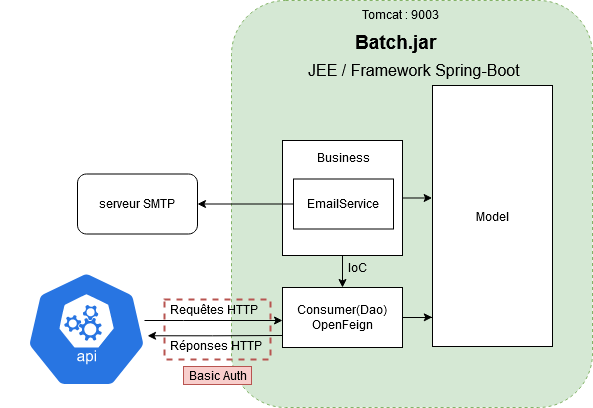

The diagram above was exported from draw.io. Its source (the exported page's mxGraphModel, read from the mxfile embedded in the PNG):
<mxGraphModel dx="1381" dy="530" grid="0" gridSize="10" guides="1" tooltips="1" connect="1" arrows="1" fold="1" page="0" pageScale="1" pageWidth="827" pageHeight="1169" math="0" shadow="0">
  <root>
    <mxCell id="0" />
    <mxCell id="1" parent="0" />
    <mxCell id="YOeEOqbLiin4JvyPt-bu-10" value="" style="rounded=1;whiteSpace=wrap;html=1;dashed=1;fillColor=#d5e8d4;strokeColor=#82b366;" parent="1" vertex="1">
      <mxGeometry x="180" y="56" width="361" height="407" as="geometry" />
    </mxCell>
    <mxCell id="YOeEOqbLiin4JvyPt-bu-5" value="" style="edgeStyle=orthogonalEdgeStyle;rounded=0;orthogonalLoop=1;jettySize=auto;html=1;" parent="1" source="YOeEOqbLiin4JvyPt-bu-2" target="YOeEOqbLiin4JvyPt-bu-4" edge="1">
      <mxGeometry relative="1" as="geometry" />
    </mxCell>
    <mxCell id="YOeEOqbLiin4JvyPt-bu-33" style="edgeStyle=orthogonalEdgeStyle;rounded=0;orthogonalLoop=1;jettySize=auto;html=1;exitX=1;exitY=0.5;exitDx=0;exitDy=0;startArrow=none;startFill=0;endArrow=classic;endFill=1;entryX=-0.003;entryY=0.431;entryDx=0;entryDy=0;entryPerimeter=0;" parent="1" source="YOeEOqbLiin4JvyPt-bu-2" target="YOeEOqbLiin4JvyPt-bu-6" edge="1">
      <mxGeometry relative="1" as="geometry">
        <mxPoint x="371" y="281" as="targetPoint" />
      </mxGeometry>
    </mxCell>
    <mxCell id="YOeEOqbLiin4JvyPt-bu-2" value="" style="rounded=0;whiteSpace=wrap;html=1;" parent="1" vertex="1">
      <mxGeometry x="231" y="196" width="120" height="115" as="geometry" />
    </mxCell>
    <mxCell id="YOeEOqbLiin4JvyPt-bu-32" style="edgeStyle=orthogonalEdgeStyle;rounded=0;orthogonalLoop=1;jettySize=auto;html=1;exitX=1;exitY=0.5;exitDx=0;exitDy=0;startArrow=none;startFill=0;endArrow=classic;endFill=1;entryX=-0.002;entryY=0.888;entryDx=0;entryDy=0;entryPerimeter=0;" parent="1" source="YOeEOqbLiin4JvyPt-bu-4" target="YOeEOqbLiin4JvyPt-bu-6" edge="1">
      <mxGeometry relative="1" as="geometry" />
    </mxCell>
    <mxCell id="YOeEOqbLiin4JvyPt-bu-4" value="&lt;div&gt;Consumer(Dao)&lt;/div&gt;OpenFeign" style="rounded=0;whiteSpace=wrap;html=1;" parent="1" vertex="1">
      <mxGeometry x="231" y="343" width="120" height="60" as="geometry" />
    </mxCell>
    <mxCell id="YOeEOqbLiin4JvyPt-bu-6" value="Model" style="rounded=0;whiteSpace=wrap;html=1;" parent="1" vertex="1">
      <mxGeometry x="381" y="141" width="120" height="261" as="geometry" />
    </mxCell>
    <mxCell id="YOeEOqbLiin4JvyPt-bu-11" value="&lt;font style=&quot;font-size: 16px&quot;&gt;JEE / Framework Spring-Boot&lt;/font&gt;" style="text;html=1;resizable=0;points=[];autosize=1;align=left;verticalAlign=top;spacingTop=-4;" parent="1" vertex="1">
      <mxGeometry x="255" y="114" width="222" height="16" as="geometry" />
    </mxCell>
    <mxCell id="YOeEOqbLiin4JvyPt-bu-18" value="&lt;font style=&quot;font-size: 19px&quot;&gt;&lt;b&gt;Batch.jar&lt;/b&gt;&lt;/font&gt;" style="text;html=1;resizable=0;points=[];autosize=1;align=left;verticalAlign=top;spacingTop=-4;" parent="1" vertex="1">
      <mxGeometry x="302" y="84" width="91" height="17" as="geometry" />
    </mxCell>
    <mxCell id="VZYN8gWvp6VIsO8oGJX2-2" value="IoC" style="text;html=1;resizable=0;points=[];autosize=1;align=left;verticalAlign=top;spacingTop=-4;" parent="1" vertex="1">
      <mxGeometry x="294.5" y="314.5" width="29" height="14" as="geometry" />
    </mxCell>
    <mxCell id="VZYN8gWvp6VIsO8oGJX2-4" value="Tomcat : 9003" style="text;html=1;resizable=0;points=[];autosize=1;align=left;verticalAlign=top;spacingTop=-4;" parent="1" vertex="1">
      <mxGeometry x="309" y="61" width="87" height="14" as="geometry" />
    </mxCell>
    <mxCell id="2giANIoEAVVfGY8iUyG--3" value="&lt;div&gt;Requêtes HTTP&lt;/div&gt;&lt;div&gt;&lt;br&gt;&lt;/div&gt;" style="text;html=1;resizable=0;points=[];autosize=1;align=left;verticalAlign=top;spacingTop=-4;" parent="1" vertex="1">
      <mxGeometry x="117" y="356" width="98" height="28" as="geometry" />
    </mxCell>
    <mxCell id="2giANIoEAVVfGY8iUyG--4" value="Réponses HTTP" style="text;html=1;resizable=0;points=[];autosize=1;align=left;verticalAlign=top;spacingTop=-4;" parent="1" vertex="1">
      <mxGeometry x="117" y="392" width="102" height="14" as="geometry" />
    </mxCell>
    <mxCell id="2giANIoEAVVfGY8iUyG--5" style="edgeStyle=orthogonalEdgeStyle;rounded=0;orthogonalLoop=1;jettySize=auto;html=1;entryX=0;entryY=0.25;entryDx=0;entryDy=0;startArrow=classic;startFill=1;endArrow=none;endFill=0;exitX=0.855;exitY=0.556;exitDx=0;exitDy=0;exitPerimeter=0;" parent="1" source="2giANIoEAVVfGY8iUyG--7" edge="1">
      <mxGeometry relative="1" as="geometry">
        <mxPoint x="109" y="391" as="sourcePoint" />
        <mxPoint x="231" y="391" as="targetPoint" />
        <Array as="points">
          <mxPoint x="161" y="391" />
        </Array>
      </mxGeometry>
    </mxCell>
    <mxCell id="2giANIoEAVVfGY8iUyG--6" style="edgeStyle=orthogonalEdgeStyle;rounded=0;orthogonalLoop=1;jettySize=auto;html=1;entryX=-0.007;entryY=0.453;entryDx=0;entryDy=0;startArrow=none;startFill=0;entryPerimeter=0;" parent="1" edge="1">
      <mxGeometry relative="1" as="geometry">
        <Array as="points">
          <mxPoint x="132" y="376" />
          <mxPoint x="132" y="376" />
        </Array>
        <mxPoint x="93" y="376" as="sourcePoint" />
        <mxPoint x="231" y="376" as="targetPoint" />
      </mxGeometry>
    </mxCell>
    <mxCell id="2giANIoEAVVfGY8iUyG--7" value="" style="html=1;dashed=0;whitespace=wrap;fillColor=#2875E2;strokeColor=#ffffff;points=[[0.005,0.63,0],[0.1,0.2,0],[0.9,0.2,0],[0.5,0,0],[0.995,0.63,0],[0.72,0.99,0],[0.5,1,0],[0.28,0.99,0]];shape=mxgraph.kubernetes.icon;prIcon=api" parent="1" vertex="1">
      <mxGeometry x="-51" y="326.5" width="172" height="116.5" as="geometry" />
    </mxCell>
    <mxCell id="2giANIoEAVVfGY8iUyG--13" value="&lt;div&gt;serveur SMTP&lt;/div&gt;" style="rounded=1;whiteSpace=wrap;html=1;" parent="1" vertex="1">
      <mxGeometry x="26" y="229.5" width="120" height="60" as="geometry" />
    </mxCell>
    <mxCell id="2giANIoEAVVfGY8iUyG--17" style="edgeStyle=orthogonalEdgeStyle;rounded=0;orthogonalLoop=1;jettySize=auto;html=1;exitX=0;exitY=0.5;exitDx=0;exitDy=0;entryX=1;entryY=0.5;entryDx=0;entryDy=0;" parent="1" source="2giANIoEAVVfGY8iUyG--14" target="2giANIoEAVVfGY8iUyG--13" edge="1">
      <mxGeometry relative="1" as="geometry">
        <mxPoint x="139" y="179" as="targetPoint" />
      </mxGeometry>
    </mxCell>
    <mxCell id="2giANIoEAVVfGY8iUyG--14" value="EmailService" style="rounded=0;whiteSpace=wrap;html=1;" parent="1" vertex="1">
      <mxGeometry x="242" y="234.5" width="100" height="50" as="geometry" />
    </mxCell>
    <mxCell id="2giANIoEAVVfGY8iUyG--20" value="" style="rounded=0;whiteSpace=wrap;html=1;dashed=1;fillColor=none;strokeColor=#b85450;strokeWidth=2;" parent="1" vertex="1">
      <mxGeometry x="113" y="355" width="106" height="60" as="geometry" />
    </mxCell>
    <mxCell id="2giANIoEAVVfGY8iUyG--21" value="Basic Auth" style="text;html=1;align=center;verticalAlign=middle;resizable=0;points=[];autosize=1;fillColor=#f8cecc;strokeColor=#b85450;" parent="1" vertex="1">
      <mxGeometry x="132" y="422" width="68" height="18" as="geometry" />
    </mxCell>
    <mxCell id="sTlOPF04Drm70-vYWffV-1" value="Business" style="text;html=1;align=center;verticalAlign=middle;resizable=0;points=[];autosize=1;" vertex="1" parent="1">
      <mxGeometry x="260.5" y="204" width="63" height="18" as="geometry" />
    </mxCell>
  </root>
</mxGraphModel>